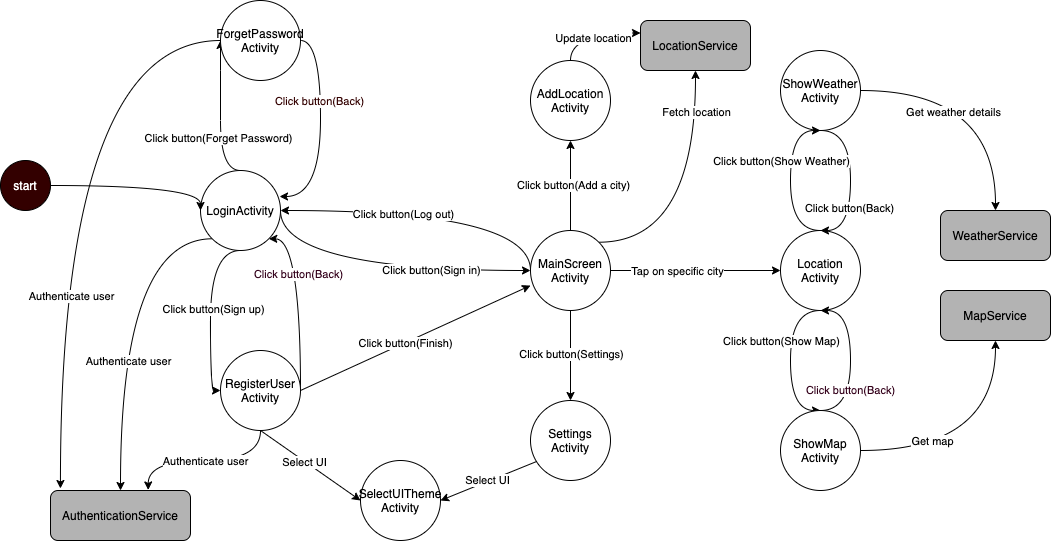

The diagram above was exported from draw.io. Its source (the exported page's mxGraphModel, read from the mxfile embedded in the PNG):
<mxGraphModel dx="946" dy="601" grid="1" gridSize="10" guides="1" tooltips="1" connect="1" arrows="1" fold="1" page="1" pageScale="1" pageWidth="1169" pageHeight="826" background="#ffffff" math="0" shadow="0">
  <root>
    <mxCell id="0" />
    <mxCell id="1" parent="0" />
    <mxCell id="SadCHnvtjmXx9fpZ9-8U-48" style="rounded=0;orthogonalLoop=1;jettySize=auto;html=1;exitX=0.5;exitY=1;exitDx=0;exitDy=0;entryX=0;entryY=0.5;entryDx=0;entryDy=0;edgeStyle=orthogonalEdgeStyle;curved=1;" parent="1" source="SadCHnvtjmXx9fpZ9-8U-42" target="SadCHnvtjmXx9fpZ9-8U-43" edge="1">
      <mxGeometry relative="1" as="geometry">
        <Array as="points">
          <mxPoint x="240" y="390" />
          <mxPoint x="240" y="530" />
        </Array>
      </mxGeometry>
    </mxCell>
    <mxCell id="SadCHnvtjmXx9fpZ9-8U-70" value="Click button(Sign up)" style="edgeLabel;html=1;align=center;verticalAlign=middle;resizable=0;points=[];" parent="SadCHnvtjmXx9fpZ9-8U-48" vertex="1" connectable="0">
      <mxGeometry x="-0.0223" y="2" relative="1" as="geometry">
        <mxPoint as="offset" />
      </mxGeometry>
    </mxCell>
    <mxCell id="SadCHnvtjmXx9fpZ9-8U-65" style="edgeStyle=orthogonalEdgeStyle;rounded=0;orthogonalLoop=1;jettySize=auto;html=1;exitX=0.5;exitY=0;exitDx=0;exitDy=0;entryX=0;entryY=0.5;entryDx=0;entryDy=0;curved=1;" parent="1" source="SadCHnvtjmXx9fpZ9-8U-42" target="SadCHnvtjmXx9fpZ9-8U-63" edge="1">
      <mxGeometry relative="1" as="geometry">
        <Array as="points">
          <mxPoint x="250" y="310" />
          <mxPoint x="250" y="210" />
        </Array>
      </mxGeometry>
    </mxCell>
    <mxCell id="SadCHnvtjmXx9fpZ9-8U-69" value="Click button(Forget Password)" style="edgeLabel;html=1;align=center;verticalAlign=middle;resizable=0;points=[];" parent="SadCHnvtjmXx9fpZ9-8U-65" vertex="1" connectable="0">
      <mxGeometry x="-0.2895" y="3" relative="1" as="geometry">
        <mxPoint as="offset" />
      </mxGeometry>
    </mxCell>
    <mxCell id="RypiLgxSaxtPHcXdHDUD-1" style="edgeStyle=orthogonalEdgeStyle;curved=1;rounded=0;orthogonalLoop=1;jettySize=auto;html=1;exitX=1;exitY=0.5;exitDx=0;exitDy=0;entryX=0;entryY=0.5;entryDx=0;entryDy=0;" edge="1" parent="1" source="SadCHnvtjmXx9fpZ9-8U-42" target="SadCHnvtjmXx9fpZ9-8U-44">
      <mxGeometry relative="1" as="geometry">
        <Array as="points">
          <mxPoint x="310" y="410" />
        </Array>
      </mxGeometry>
    </mxCell>
    <mxCell id="RypiLgxSaxtPHcXdHDUD-4" value="Click button(Sign in)" style="edgeLabel;html=1;align=center;verticalAlign=middle;resizable=0;points=[];" vertex="1" connectable="0" parent="RypiLgxSaxtPHcXdHDUD-1">
      <mxGeometry x="0.3548" y="1" relative="1" as="geometry">
        <mxPoint as="offset" />
      </mxGeometry>
    </mxCell>
    <mxCell id="RypiLgxSaxtPHcXdHDUD-19" style="edgeStyle=orthogonalEdgeStyle;curved=1;rounded=0;orthogonalLoop=1;jettySize=auto;html=1;exitX=0;exitY=1;exitDx=0;exitDy=0;startArrow=none;startFill=0;endArrow=classic;endFill=1;" edge="1" parent="1" source="SadCHnvtjmXx9fpZ9-8U-42" target="RypiLgxSaxtPHcXdHDUD-14">
      <mxGeometry relative="1" as="geometry" />
    </mxCell>
    <mxCell id="RypiLgxSaxtPHcXdHDUD-21" value="Authenticate user" style="edgeLabel;html=1;align=center;verticalAlign=middle;resizable=0;points=[];" vertex="1" connectable="0" parent="RypiLgxSaxtPHcXdHDUD-19">
      <mxGeometry x="0.2458" y="7" relative="1" as="geometry">
        <mxPoint as="offset" />
      </mxGeometry>
    </mxCell>
    <mxCell id="SadCHnvtjmXx9fpZ9-8U-42" value="LoginActivity" style="ellipse;whiteSpace=wrap;html=1;aspect=fixed;" parent="1" vertex="1">
      <mxGeometry x="230" y="310" width="80" height="80" as="geometry" />
    </mxCell>
    <mxCell id="SadCHnvtjmXx9fpZ9-8U-51" style="edgeStyle=none;rounded=0;orthogonalLoop=1;jettySize=auto;html=1;exitX=1;exitY=0.5;exitDx=0;exitDy=0;entryX=0;entryY=0.688;entryDx=0;entryDy=0;entryPerimeter=0;" parent="1" source="SadCHnvtjmXx9fpZ9-8U-43" target="SadCHnvtjmXx9fpZ9-8U-44" edge="1">
      <mxGeometry relative="1" as="geometry" />
    </mxCell>
    <mxCell id="SadCHnvtjmXx9fpZ9-8U-73" value="Click button(Finish)" style="edgeLabel;html=1;align=center;verticalAlign=middle;resizable=0;points=[];" parent="SadCHnvtjmXx9fpZ9-8U-51" vertex="1" connectable="0">
      <mxGeometry x="-0.0874" relative="1" as="geometry">
        <mxPoint as="offset" />
      </mxGeometry>
    </mxCell>
    <mxCell id="SadCHnvtjmXx9fpZ9-8U-67" style="edgeStyle=none;rounded=0;orthogonalLoop=1;jettySize=auto;html=1;exitX=0.5;exitY=1;exitDx=0;exitDy=0;entryX=0;entryY=0.5;entryDx=0;entryDy=0;entryPerimeter=0;" parent="1" source="SadCHnvtjmXx9fpZ9-8U-43" target="SadCHnvtjmXx9fpZ9-8U-55" edge="1">
      <mxGeometry relative="1" as="geometry" />
    </mxCell>
    <mxCell id="SadCHnvtjmXx9fpZ9-8U-72" value="Select UI" style="edgeLabel;html=1;align=center;verticalAlign=middle;resizable=0;points=[];" parent="SadCHnvtjmXx9fpZ9-8U-67" vertex="1" connectable="0">
      <mxGeometry x="-0.1143" y="-1" relative="1" as="geometry">
        <mxPoint as="offset" />
      </mxGeometry>
    </mxCell>
    <mxCell id="r2i3AD5JHiiHiF7YkZch-4" style="edgeStyle=orthogonalEdgeStyle;rounded=0;orthogonalLoop=1;jettySize=auto;html=1;exitX=1;exitY=0.5;exitDx=0;exitDy=0;fontColor=#FFFFFF;entryX=1;entryY=1;entryDx=0;entryDy=0;curved=1;" parent="1" source="SadCHnvtjmXx9fpZ9-8U-43" target="SadCHnvtjmXx9fpZ9-8U-42" edge="1">
      <mxGeometry relative="1" as="geometry">
        <mxPoint x="330" y="391" as="targetPoint" />
        <Array as="points">
          <mxPoint x="330" y="378" />
        </Array>
      </mxGeometry>
    </mxCell>
    <mxCell id="r2i3AD5JHiiHiF7YkZch-7" value="&lt;font color=&quot;#33001a&quot;&gt;Click button(Back)&lt;/font&gt;" style="edgeLabel;html=1;align=center;verticalAlign=middle;resizable=0;points=[];fontColor=#FFFFFF;" parent="r2i3AD5JHiiHiF7YkZch-4" vertex="1" connectable="0">
      <mxGeometry x="-0.1395" y="3" relative="1" as="geometry">
        <mxPoint y="-38" as="offset" />
      </mxGeometry>
    </mxCell>
    <mxCell id="RypiLgxSaxtPHcXdHDUD-20" style="edgeStyle=orthogonalEdgeStyle;curved=1;rounded=0;orthogonalLoop=1;jettySize=auto;html=1;exitX=0.5;exitY=1;exitDx=0;exitDy=0;entryX=0.698;entryY=-0.011;entryDx=0;entryDy=0;entryPerimeter=0;startArrow=none;startFill=0;endArrow=classic;endFill=1;" edge="1" parent="1" source="SadCHnvtjmXx9fpZ9-8U-43" target="RypiLgxSaxtPHcXdHDUD-14">
      <mxGeometry relative="1" as="geometry" />
    </mxCell>
    <mxCell id="RypiLgxSaxtPHcXdHDUD-22" value="Authenticate user" style="edgeLabel;html=1;align=center;verticalAlign=middle;resizable=0;points=[];" vertex="1" connectable="0" parent="RypiLgxSaxtPHcXdHDUD-20">
      <mxGeometry x="0.0072" relative="1" as="geometry">
        <mxPoint as="offset" />
      </mxGeometry>
    </mxCell>
    <mxCell id="SadCHnvtjmXx9fpZ9-8U-43" value="RegisterUser&lt;br&gt;Activity" style="ellipse;whiteSpace=wrap;html=1;aspect=fixed;" parent="1" vertex="1">
      <mxGeometry x="250" y="490" width="80" height="80" as="geometry" />
    </mxCell>
    <mxCell id="SadCHnvtjmXx9fpZ9-8U-52" style="edgeStyle=orthogonalEdgeStyle;rounded=0;orthogonalLoop=1;jettySize=auto;html=1;exitX=1;exitY=0.5;exitDx=0;exitDy=0;entryX=0;entryY=0.5;entryDx=0;entryDy=0;curved=1;" parent="1" source="SadCHnvtjmXx9fpZ9-8U-44" target="SadCHnvtjmXx9fpZ9-8U-45" edge="1">
      <mxGeometry relative="1" as="geometry">
        <Array as="points">
          <mxPoint x="730" y="410" />
          <mxPoint x="730" y="410" />
        </Array>
      </mxGeometry>
    </mxCell>
    <mxCell id="SadCHnvtjmXx9fpZ9-8U-76" value="Tap on specific city" style="edgeLabel;html=1;align=center;verticalAlign=middle;resizable=0;points=[];" parent="SadCHnvtjmXx9fpZ9-8U-52" vertex="1" connectable="0">
      <mxGeometry x="-0.2235" relative="1" as="geometry">
        <mxPoint as="offset" />
      </mxGeometry>
    </mxCell>
    <mxCell id="SadCHnvtjmXx9fpZ9-8U-57" style="edgeStyle=none;rounded=0;orthogonalLoop=1;jettySize=auto;html=1;exitX=0.5;exitY=0;exitDx=0;exitDy=0;" parent="1" source="SadCHnvtjmXx9fpZ9-8U-44" edge="1">
      <mxGeometry relative="1" as="geometry">
        <mxPoint x="600" y="280" as="targetPoint" />
      </mxGeometry>
    </mxCell>
    <mxCell id="SadCHnvtjmXx9fpZ9-8U-74" value="Click button(Add a city)" style="edgeLabel;html=1;align=center;verticalAlign=middle;resizable=0;points=[];" parent="SadCHnvtjmXx9fpZ9-8U-57" vertex="1" connectable="0">
      <mxGeometry x="0.0311" y="-2" relative="1" as="geometry">
        <mxPoint as="offset" />
      </mxGeometry>
    </mxCell>
    <mxCell id="SadCHnvtjmXx9fpZ9-8U-62" style="edgeStyle=none;rounded=0;orthogonalLoop=1;jettySize=auto;html=1;exitX=0.5;exitY=1;exitDx=0;exitDy=0;entryX=0.5;entryY=0;entryDx=0;entryDy=0;" parent="1" source="SadCHnvtjmXx9fpZ9-8U-44" target="SadCHnvtjmXx9fpZ9-8U-61" edge="1">
      <mxGeometry relative="1" as="geometry" />
    </mxCell>
    <mxCell id="SadCHnvtjmXx9fpZ9-8U-77" value="Click button(Settings)" style="edgeLabel;html=1;align=center;verticalAlign=middle;resizable=0;points=[];" parent="SadCHnvtjmXx9fpZ9-8U-62" vertex="1" connectable="0">
      <mxGeometry x="-0.05" relative="1" as="geometry">
        <mxPoint as="offset" />
      </mxGeometry>
    </mxCell>
    <mxCell id="RypiLgxSaxtPHcXdHDUD-2" style="edgeStyle=orthogonalEdgeStyle;curved=1;rounded=0;orthogonalLoop=1;jettySize=auto;html=1;exitX=0;exitY=0.5;exitDx=0;exitDy=0;entryX=1;entryY=0.5;entryDx=0;entryDy=0;" edge="1" parent="1" source="SadCHnvtjmXx9fpZ9-8U-44" target="SadCHnvtjmXx9fpZ9-8U-42">
      <mxGeometry relative="1" as="geometry">
        <Array as="points">
          <mxPoint x="560" y="350" />
        </Array>
      </mxGeometry>
    </mxCell>
    <mxCell id="RypiLgxSaxtPHcXdHDUD-3" value="Click button(Log out)" style="edgeLabel;html=1;align=center;verticalAlign=middle;resizable=0;points=[];" vertex="1" connectable="0" parent="RypiLgxSaxtPHcXdHDUD-2">
      <mxGeometry x="0.2129" y="3" relative="1" as="geometry">
        <mxPoint as="offset" />
      </mxGeometry>
    </mxCell>
    <mxCell id="RypiLgxSaxtPHcXdHDUD-23" style="edgeStyle=orthogonalEdgeStyle;curved=1;rounded=0;orthogonalLoop=1;jettySize=auto;html=1;exitX=1;exitY=0;exitDx=0;exitDy=0;entryX=0.5;entryY=1;entryDx=0;entryDy=0;startArrow=none;startFill=0;endArrow=classic;endFill=1;" edge="1" parent="1" source="SadCHnvtjmXx9fpZ9-8U-44" target="RypiLgxSaxtPHcXdHDUD-13">
      <mxGeometry relative="1" as="geometry" />
    </mxCell>
    <mxCell id="RypiLgxSaxtPHcXdHDUD-24" value="Fetch location" style="edgeLabel;html=1;align=center;verticalAlign=middle;resizable=0;points=[];" vertex="1" connectable="0" parent="RypiLgxSaxtPHcXdHDUD-23">
      <mxGeometry x="0.6884" relative="1" as="geometry">
        <mxPoint as="offset" />
      </mxGeometry>
    </mxCell>
    <mxCell id="SadCHnvtjmXx9fpZ9-8U-44" value="MainScreen&lt;br&gt;Activity" style="ellipse;whiteSpace=wrap;html=1;aspect=fixed;" parent="1" vertex="1">
      <mxGeometry x="560" y="370" width="80" height="80" as="geometry" />
    </mxCell>
    <mxCell id="SadCHnvtjmXx9fpZ9-8U-59" style="edgeStyle=orthogonalEdgeStyle;rounded=0;orthogonalLoop=1;jettySize=auto;html=1;exitX=0.5;exitY=1;exitDx=0;exitDy=0;entryX=0.5;entryY=0;entryDx=0;entryDy=0;curved=1;" parent="1" source="SadCHnvtjmXx9fpZ9-8U-45" target="SadCHnvtjmXx9fpZ9-8U-46" edge="1">
      <mxGeometry relative="1" as="geometry">
        <Array as="points">
          <mxPoint x="820" y="450" />
          <mxPoint x="820" y="550" />
        </Array>
      </mxGeometry>
    </mxCell>
    <mxCell id="SadCHnvtjmXx9fpZ9-8U-79" value="Click button(Show Map)" style="edgeLabel;html=1;align=center;verticalAlign=middle;resizable=0;points=[];" parent="SadCHnvtjmXx9fpZ9-8U-59" vertex="1" connectable="0">
      <mxGeometry x="-0.106" y="1" relative="1" as="geometry">
        <mxPoint x="-11" y="-12" as="offset" />
      </mxGeometry>
    </mxCell>
    <mxCell id="SadCHnvtjmXx9fpZ9-8U-45" value="Location&lt;br&gt;Activity" style="ellipse;whiteSpace=wrap;html=1;aspect=fixed;" parent="1" vertex="1">
      <mxGeometry x="810" y="370" width="80" height="80" as="geometry" />
    </mxCell>
    <mxCell id="r2i3AD5JHiiHiF7YkZch-10" style="edgeStyle=orthogonalEdgeStyle;curved=1;rounded=0;orthogonalLoop=1;jettySize=auto;html=1;exitX=0.5;exitY=0;exitDx=0;exitDy=0;entryX=0.5;entryY=1;entryDx=0;entryDy=0;fontColor=#FFFFFF;" parent="1" source="SadCHnvtjmXx9fpZ9-8U-46" target="SadCHnvtjmXx9fpZ9-8U-45" edge="1">
      <mxGeometry relative="1" as="geometry">
        <Array as="points">
          <mxPoint x="880" y="550" />
          <mxPoint x="880" y="450" />
        </Array>
      </mxGeometry>
    </mxCell>
    <mxCell id="r2i3AD5JHiiHiF7YkZch-11" value="&lt;font color=&quot;#33001a&quot;&gt;Click button(Back)&lt;/font&gt;" style="edgeLabel;html=1;align=center;verticalAlign=middle;resizable=0;points=[];fontColor=#FFFFFF;" parent="r2i3AD5JHiiHiF7YkZch-10" vertex="1" connectable="0">
      <mxGeometry x="-0.3625" y="1" relative="1" as="geometry">
        <mxPoint as="offset" />
      </mxGeometry>
    </mxCell>
    <mxCell id="RypiLgxSaxtPHcXdHDUD-16" value="" style="edgeStyle=orthogonalEdgeStyle;curved=1;rounded=0;orthogonalLoop=1;jettySize=auto;html=1;startArrow=none;startFill=0;endArrow=classic;endFill=1;" edge="1" parent="1" source="SadCHnvtjmXx9fpZ9-8U-46" target="RypiLgxSaxtPHcXdHDUD-12">
      <mxGeometry relative="1" as="geometry" />
    </mxCell>
    <mxCell id="RypiLgxSaxtPHcXdHDUD-17" value="Get map" style="edgeLabel;html=1;align=center;verticalAlign=middle;resizable=0;points=[];" vertex="1" connectable="0" parent="RypiLgxSaxtPHcXdHDUD-16">
      <mxGeometry x="-0.4204" y="10" relative="1" as="geometry">
        <mxPoint as="offset" />
      </mxGeometry>
    </mxCell>
    <mxCell id="SadCHnvtjmXx9fpZ9-8U-46" value="ShowMap&lt;br&gt;Activity" style="ellipse;whiteSpace=wrap;html=1;aspect=fixed;" parent="1" vertex="1">
      <mxGeometry x="810" y="550" width="80" height="80" as="geometry" />
    </mxCell>
    <mxCell id="RypiLgxSaxtPHcXdHDUD-26" style="edgeStyle=orthogonalEdgeStyle;curved=1;rounded=0;orthogonalLoop=1;jettySize=auto;html=1;exitX=0.5;exitY=0;exitDx=0;exitDy=0;entryX=0;entryY=0.25;entryDx=0;entryDy=0;startArrow=none;startFill=0;endArrow=classic;endFill=1;" edge="1" parent="1" source="SadCHnvtjmXx9fpZ9-8U-47" target="RypiLgxSaxtPHcXdHDUD-13">
      <mxGeometry relative="1" as="geometry" />
    </mxCell>
    <mxCell id="RypiLgxSaxtPHcXdHDUD-27" value="Update location" style="edgeLabel;html=1;align=center;verticalAlign=middle;resizable=0;points=[];" vertex="1" connectable="0" parent="RypiLgxSaxtPHcXdHDUD-26">
      <mxGeometry x="0.0234" y="-5" relative="1" as="geometry">
        <mxPoint as="offset" />
      </mxGeometry>
    </mxCell>
    <mxCell id="SadCHnvtjmXx9fpZ9-8U-47" value="AddLocation&lt;br&gt;Activity" style="ellipse;whiteSpace=wrap;html=1;aspect=fixed;" parent="1" vertex="1">
      <mxGeometry x="560" y="200" width="80" height="80" as="geometry" />
    </mxCell>
    <mxCell id="SadCHnvtjmXx9fpZ9-8U-55" value="SelectUITheme&lt;br&gt;Activity" style="ellipse;whiteSpace=wrap;html=1;aspect=fixed;" parent="1" vertex="1">
      <mxGeometry x="390" y="600" width="80" height="80" as="geometry" />
    </mxCell>
    <mxCell id="SadCHnvtjmXx9fpZ9-8U-68" style="edgeStyle=none;rounded=0;orthogonalLoop=1;jettySize=auto;html=1;exitX=0.075;exitY=0.763;exitDx=0;exitDy=0;entryX=1;entryY=0.5;entryDx=0;entryDy=0;exitPerimeter=0;" parent="1" source="SadCHnvtjmXx9fpZ9-8U-61" target="SadCHnvtjmXx9fpZ9-8U-55" edge="1">
      <mxGeometry relative="1" as="geometry" />
    </mxCell>
    <mxCell id="SadCHnvtjmXx9fpZ9-8U-78" value="Select UI" style="edgeLabel;html=1;align=center;verticalAlign=middle;resizable=0;points=[];" parent="SadCHnvtjmXx9fpZ9-8U-68" vertex="1" connectable="0">
      <mxGeometry x="0.0236" y="-2" relative="1" as="geometry">
        <mxPoint as="offset" />
      </mxGeometry>
    </mxCell>
    <mxCell id="SadCHnvtjmXx9fpZ9-8U-61" value="Settings&lt;br&gt;Activity" style="ellipse;whiteSpace=wrap;html=1;aspect=fixed;" parent="1" vertex="1">
      <mxGeometry x="560" y="540" width="80" height="80" as="geometry" />
    </mxCell>
    <mxCell id="r2i3AD5JHiiHiF7YkZch-5" style="edgeStyle=orthogonalEdgeStyle;curved=1;rounded=0;orthogonalLoop=1;jettySize=auto;html=1;exitX=1;exitY=0.5;exitDx=0;exitDy=0;entryX=0.988;entryY=0.325;entryDx=0;entryDy=0;entryPerimeter=0;fontColor=#FFFFFF;" parent="1" source="SadCHnvtjmXx9fpZ9-8U-63" target="SadCHnvtjmXx9fpZ9-8U-42" edge="1">
      <mxGeometry relative="1" as="geometry" />
    </mxCell>
    <mxCell id="r2i3AD5JHiiHiF7YkZch-6" value="&lt;font color=&quot;#330000&quot;&gt;Click button(Back)&lt;/font&gt;" style="edgeLabel;html=1;align=center;verticalAlign=middle;resizable=0;points=[];fontColor=#FFFFFF;" parent="r2i3AD5JHiiHiF7YkZch-5" vertex="1" connectable="0">
      <mxGeometry x="-0.4561" y="-2" relative="1" as="geometry">
        <mxPoint y="21" as="offset" />
      </mxGeometry>
    </mxCell>
    <mxCell id="RypiLgxSaxtPHcXdHDUD-28" style="edgeStyle=orthogonalEdgeStyle;curved=1;rounded=0;orthogonalLoop=1;jettySize=auto;html=1;exitX=0;exitY=0.5;exitDx=0;exitDy=0;entryX=0.071;entryY=-0.04;entryDx=0;entryDy=0;entryPerimeter=0;startArrow=none;startFill=0;endArrow=classic;endFill=1;" edge="1" parent="1" source="SadCHnvtjmXx9fpZ9-8U-63" target="RypiLgxSaxtPHcXdHDUD-14">
      <mxGeometry relative="1" as="geometry" />
    </mxCell>
    <mxCell id="RypiLgxSaxtPHcXdHDUD-29" value="Authenticate user" style="edgeLabel;html=1;align=center;verticalAlign=middle;resizable=0;points=[];" vertex="1" connectable="0" parent="RypiLgxSaxtPHcXdHDUD-28">
      <mxGeometry x="0.3685" y="11" relative="1" as="geometry">
        <mxPoint as="offset" />
      </mxGeometry>
    </mxCell>
    <mxCell id="SadCHnvtjmXx9fpZ9-8U-63" value="ForgetPassword&lt;br&gt;Activity" style="ellipse;whiteSpace=wrap;html=1;aspect=fixed;" parent="1" vertex="1">
      <mxGeometry x="250" y="140" width="80" height="80" as="geometry" />
    </mxCell>
    <mxCell id="r2i3AD5JHiiHiF7YkZch-3" style="edgeStyle=orthogonalEdgeStyle;rounded=0;orthogonalLoop=1;jettySize=auto;html=1;exitX=1;exitY=0.5;exitDx=0;exitDy=0;entryX=0;entryY=0.5;entryDx=0;entryDy=0;fontColor=#FFFFFF;curved=1;" parent="1" source="r2i3AD5JHiiHiF7YkZch-2" target="SadCHnvtjmXx9fpZ9-8U-42" edge="1">
      <mxGeometry relative="1" as="geometry">
        <Array as="points">
          <mxPoint x="230" y="325" />
        </Array>
      </mxGeometry>
    </mxCell>
    <mxCell id="r2i3AD5JHiiHiF7YkZch-2" value="start" style="ellipse;whiteSpace=wrap;html=1;aspect=fixed;fillColor=#330000;fontColor=#FFFFFF;" parent="1" vertex="1">
      <mxGeometry x="30" y="300" width="50" height="50" as="geometry" />
    </mxCell>
    <mxCell id="RypiLgxSaxtPHcXdHDUD-9" style="edgeStyle=orthogonalEdgeStyle;curved=1;rounded=0;orthogonalLoop=1;jettySize=auto;html=1;exitX=0.5;exitY=1;exitDx=0;exitDy=0;entryX=0.5;entryY=0;entryDx=0;entryDy=0;startArrow=none;startFill=0;endArrow=classic;endFill=1;" edge="1" parent="1" source="RypiLgxSaxtPHcXdHDUD-5" target="SadCHnvtjmXx9fpZ9-8U-45">
      <mxGeometry relative="1" as="geometry">
        <Array as="points">
          <mxPoint x="880" y="270" />
          <mxPoint x="880" y="370" />
        </Array>
      </mxGeometry>
    </mxCell>
    <mxCell id="RypiLgxSaxtPHcXdHDUD-10" value="Click button(Back)" style="edgeLabel;html=1;align=center;verticalAlign=middle;resizable=0;points=[];" vertex="1" connectable="0" parent="RypiLgxSaxtPHcXdHDUD-9">
      <mxGeometry x="0.3375" y="-2" relative="1" as="geometry">
        <mxPoint as="offset" />
      </mxGeometry>
    </mxCell>
    <mxCell id="RypiLgxSaxtPHcXdHDUD-15" value="" style="edgeStyle=orthogonalEdgeStyle;curved=1;rounded=0;orthogonalLoop=1;jettySize=auto;html=1;startArrow=none;startFill=0;endArrow=classic;endFill=1;" edge="1" parent="1" source="RypiLgxSaxtPHcXdHDUD-5" target="RypiLgxSaxtPHcXdHDUD-11">
      <mxGeometry relative="1" as="geometry" />
    </mxCell>
    <mxCell id="RypiLgxSaxtPHcXdHDUD-18" value="Get weather details" style="edgeLabel;html=1;align=center;verticalAlign=middle;resizable=0;points=[];" vertex="1" connectable="0" parent="RypiLgxSaxtPHcXdHDUD-15">
      <mxGeometry x="-0.2784" y="-21" relative="1" as="geometry">
        <mxPoint as="offset" />
      </mxGeometry>
    </mxCell>
    <mxCell id="RypiLgxSaxtPHcXdHDUD-5" value="ShowWeather&lt;br&gt;Activity" style="ellipse;whiteSpace=wrap;html=1;aspect=fixed;" vertex="1" parent="1">
      <mxGeometry x="810" y="190" width="80" height="80" as="geometry" />
    </mxCell>
    <mxCell id="RypiLgxSaxtPHcXdHDUD-7" style="edgeStyle=orthogonalEdgeStyle;rounded=0;orthogonalLoop=1;jettySize=auto;html=1;exitX=0.5;exitY=1;exitDx=0;exitDy=0;entryX=0.5;entryY=0;entryDx=0;entryDy=0;curved=1;startArrow=classic;startFill=1;endArrow=none;endFill=0;" edge="1" parent="1">
      <mxGeometry relative="1" as="geometry">
        <Array as="points">
          <mxPoint x="820" y="270" />
          <mxPoint x="820" y="370" />
        </Array>
        <mxPoint x="850" y="270" as="sourcePoint" />
        <mxPoint x="850" y="370" as="targetPoint" />
      </mxGeometry>
    </mxCell>
    <mxCell id="RypiLgxSaxtPHcXdHDUD-8" value="Click button(Show Weather)" style="edgeLabel;html=1;align=center;verticalAlign=middle;resizable=0;points=[];" vertex="1" connectable="0" parent="RypiLgxSaxtPHcXdHDUD-7">
      <mxGeometry x="-0.106" y="1" relative="1" as="geometry">
        <mxPoint x="-11" y="-12" as="offset" />
      </mxGeometry>
    </mxCell>
    <mxCell id="RypiLgxSaxtPHcXdHDUD-11" value="WeatherService" style="rounded=1;whiteSpace=wrap;html=1;fillColor=#B3B3B3;" vertex="1" parent="1">
      <mxGeometry x="970" y="350" width="110" height="50" as="geometry" />
    </mxCell>
    <mxCell id="RypiLgxSaxtPHcXdHDUD-12" value="MapService" style="rounded=1;whiteSpace=wrap;html=1;fillColor=#B3B3B3;" vertex="1" parent="1">
      <mxGeometry x="970" y="430" width="110" height="50" as="geometry" />
    </mxCell>
    <mxCell id="RypiLgxSaxtPHcXdHDUD-13" value="LocationService" style="rounded=1;whiteSpace=wrap;html=1;fillColor=#B3B3B3;" vertex="1" parent="1">
      <mxGeometry x="670" y="160" width="110" height="50" as="geometry" />
    </mxCell>
    <mxCell id="RypiLgxSaxtPHcXdHDUD-14" value="AuthenticationService" style="rounded=1;whiteSpace=wrap;html=1;fillColor=#B3B3B3;" vertex="1" parent="1">
      <mxGeometry x="80" y="630" width="140" height="50" as="geometry" />
    </mxCell>
  </root>
</mxGraphModel>